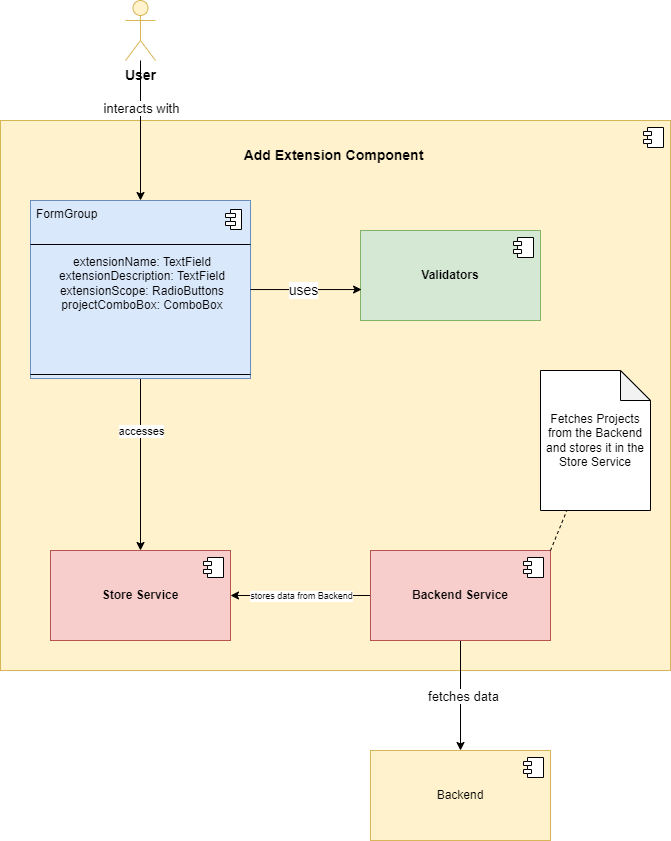

The diagram above was exported from draw.io. Its source (the exported page's mxGraphModel, read from the mxfile embedded in the PNG):
<mxGraphModel dx="1601" dy="1982" grid="1" gridSize="10" guides="1" tooltips="1" connect="1" arrows="1" fold="1" page="1" pageScale="1" pageWidth="827" pageHeight="1169" math="0" shadow="0">
  <root>
    <mxCell id="0" />
    <mxCell id="1" parent="0" />
    <mxCell id="2" value="" style="html=1;dropTarget=0;whiteSpace=wrap;fillColor=#fff2cc;strokeColor=#d6b656;" parent="1" vertex="1">
      <mxGeometry x="80" y="110" width="670" height="550" as="geometry" />
    </mxCell>
    <mxCell id="3" value="" style="shape=module;jettyWidth=8;jettyHeight=4;" parent="2" vertex="1">
      <mxGeometry x="1" width="20" height="20" relative="1" as="geometry">
        <mxPoint x="-27" y="7" as="offset" />
      </mxGeometry>
    </mxCell>
    <mxCell id="52" style="edgeStyle=orthogonalEdgeStyle;rounded=0;orthogonalLoop=1;jettySize=auto;html=1;endArrow=none;endFill=0;startArrow=classic;startFill=1;" parent="1" source="8" target="10" edge="1">
      <mxGeometry relative="1" as="geometry" />
    </mxCell>
    <mxCell id="57" value="stores data from Backend" style="edgeLabel;html=1;align=center;verticalAlign=middle;resizable=0;points=[];fontSize=9;" parent="52" vertex="1" connectable="0">
      <mxGeometry x="-0.0571" y="-1" relative="1" as="geometry">
        <mxPoint x="4" y="-1" as="offset" />
      </mxGeometry>
    </mxCell>
    <mxCell id="8" value="&lt;b&gt;Store Service&lt;/b&gt;" style="html=1;dropTarget=0;whiteSpace=wrap;fillColor=#f8cecc;strokeColor=#b85450;" parent="1" vertex="1">
      <mxGeometry x="130" y="540" width="180" height="90" as="geometry" />
    </mxCell>
    <mxCell id="9" value="" style="shape=module;jettyWidth=8;jettyHeight=4;" parent="8" vertex="1">
      <mxGeometry x="1" width="20" height="20" relative="1" as="geometry">
        <mxPoint x="-27" y="7" as="offset" />
      </mxGeometry>
    </mxCell>
    <mxCell id="53" style="edgeStyle=orthogonalEdgeStyle;rounded=0;orthogonalLoop=1;jettySize=auto;html=1;" parent="1" source="10" target="19" edge="1">
      <mxGeometry relative="1" as="geometry" />
    </mxCell>
    <mxCell id="58" value="fetches data" style="edgeLabel;html=1;align=center;verticalAlign=middle;resizable=0;points=[];fontSize=13;" parent="53" vertex="1" connectable="0">
      <mxGeometry y="2" relative="1" as="geometry">
        <mxPoint as="offset" />
      </mxGeometry>
    </mxCell>
    <mxCell id="10" value="&lt;b&gt;Backend Service&lt;/b&gt;" style="html=1;dropTarget=0;whiteSpace=wrap;fillColor=#f8cecc;strokeColor=#b85450;" parent="1" vertex="1">
      <mxGeometry x="450" y="540" width="180" height="90" as="geometry" />
    </mxCell>
    <mxCell id="11" value="" style="shape=module;jettyWidth=8;jettyHeight=4;" parent="10" vertex="1">
      <mxGeometry x="1" width="20" height="20" relative="1" as="geometry">
        <mxPoint x="-27" y="7" as="offset" />
      </mxGeometry>
    </mxCell>
    <mxCell id="12" value="&lt;b&gt;Validators&lt;/b&gt;" style="html=1;dropTarget=0;whiteSpace=wrap;fillColor=#d5e8d4;strokeColor=#82b366;" parent="1" vertex="1">
      <mxGeometry x="440" y="220" width="180" height="90" as="geometry" />
    </mxCell>
    <mxCell id="13" value="" style="shape=module;jettyWidth=8;jettyHeight=4;" parent="12" vertex="1">
      <mxGeometry x="1" width="20" height="20" relative="1" as="geometry">
        <mxPoint x="-27" y="7" as="offset" />
      </mxGeometry>
    </mxCell>
    <mxCell id="15" value="Add Extension Component" style="text;html=1;align=center;verticalAlign=middle;whiteSpace=wrap;rounded=0;strokeWidth=3;fontStyle=1;fontSize=14;" parent="1" vertex="1">
      <mxGeometry x="321" y="130" width="185" height="30" as="geometry" />
    </mxCell>
    <mxCell id="17" style="edgeStyle=orthogonalEdgeStyle;rounded=0;orthogonalLoop=1;jettySize=auto;html=1;entryX=0.5;entryY=0;entryDx=0;entryDy=0;" parent="1" source="16" target="42" edge="1">
      <mxGeometry relative="1" as="geometry">
        <mxPoint x="220" y="110" as="targetPoint" />
      </mxGeometry>
    </mxCell>
    <mxCell id="18" value="interacts with" style="edgeLabel;html=1;align=center;verticalAlign=middle;resizable=0;points=[];fontSize=13;" parent="17" vertex="1" connectable="0">
      <mxGeometry x="0.1571" y="2" relative="1" as="geometry">
        <mxPoint x="-2" y="-34" as="offset" />
      </mxGeometry>
    </mxCell>
    <mxCell id="16" value="&lt;b&gt;&lt;font style=&quot;font-size: 14px;&quot;&gt;User&lt;/font&gt;&lt;/b&gt;" style="shape=umlActor;verticalLabelPosition=bottom;verticalAlign=top;html=1;outlineConnect=0;fillColor=#fff2cc;strokeColor=#d6b656;" parent="1" vertex="1">
      <mxGeometry x="205" y="-10" width="30" height="60" as="geometry" />
    </mxCell>
    <mxCell id="19" value="Backend" style="html=1;dropTarget=0;whiteSpace=wrap;fillColor=#fff2cc;strokeColor=#d6b656;" parent="1" vertex="1">
      <mxGeometry x="450" y="740" width="180" height="90" as="geometry" />
    </mxCell>
    <mxCell id="20" value="" style="shape=module;jettyWidth=8;jettyHeight=4;" parent="19" vertex="1">
      <mxGeometry x="1" width="20" height="20" relative="1" as="geometry">
        <mxPoint x="-27" y="7" as="offset" />
      </mxGeometry>
    </mxCell>
    <mxCell id="51" style="edgeStyle=orthogonalEdgeStyle;rounded=0;orthogonalLoop=1;jettySize=auto;html=1;endArrow=classic;endFill=1;startArrow=none;startFill=0;" parent="1" source="41" target="8" edge="1">
      <mxGeometry relative="1" as="geometry" />
    </mxCell>
    <mxCell id="61" value="accesses" style="edgeLabel;html=1;align=center;verticalAlign=middle;resizable=0;points=[];" parent="51" vertex="1" connectable="0">
      <mxGeometry x="-0.3905" relative="1" as="geometry">
        <mxPoint as="offset" />
      </mxGeometry>
    </mxCell>
    <mxCell id="41" value="" style="fontStyle=1;align=center;verticalAlign=top;childLayout=stackLayout;horizontal=1;horizontalStack=0;resizeParent=1;resizeParentMax=0;resizeLast=0;marginBottom=0;fillColor=#dae8fc;strokeColor=#6c8ebf;" parent="1" vertex="1">
      <mxGeometry x="110" y="190" width="220" height="178" as="geometry" />
    </mxCell>
    <mxCell id="42" value="FormGroup" style="html=1;align=left;spacingLeft=4;verticalAlign=top;strokeColor=none;fillColor=none;whiteSpace=wrap;" parent="41" vertex="1">
      <mxGeometry width="220" height="40" as="geometry" />
    </mxCell>
    <mxCell id="43" value="" style="shape=module;jettyWidth=10;jettyHeight=4;" parent="42" vertex="1">
      <mxGeometry x="1" width="16" height="20" relative="1" as="geometry">
        <mxPoint x="-25" y="9" as="offset" />
      </mxGeometry>
    </mxCell>
    <mxCell id="44" value="" style="line;strokeWidth=1;fillColor=none;align=left;verticalAlign=middle;spacingTop=-1;spacingLeft=3;spacingRight=3;rotatable=0;labelPosition=right;points=[];portConstraint=eastwest;" parent="41" vertex="1">
      <mxGeometry y="40" width="220" height="8" as="geometry" />
    </mxCell>
    <mxCell id="45" value="extensionName: TextField&lt;br&gt;extensionDescription: TextField&lt;br&gt;extensionScope: RadioButtons&lt;br&gt;&lt;div&gt;projectComboBox: ComboBox&lt;/div&gt;&lt;div&gt;&lt;br&gt;&lt;/div&gt;" style="html=1;align=center;spacingLeft=4;verticalAlign=top;strokeColor=none;fillColor=none;whiteSpace=wrap;" parent="41" vertex="1">
      <mxGeometry y="48" width="220" height="122" as="geometry" />
    </mxCell>
    <mxCell id="47" value="" style="line;strokeWidth=1;fillColor=none;align=left;verticalAlign=middle;spacingTop=-1;spacingLeft=3;spacingRight=3;rotatable=0;labelPosition=right;points=[];portConstraint=eastwest;" parent="41" vertex="1">
      <mxGeometry y="170" width="220" height="8" as="geometry" />
    </mxCell>
    <mxCell id="50" style="edgeStyle=orthogonalEdgeStyle;rounded=0;orthogonalLoop=1;jettySize=auto;html=1;entryX=0.006;entryY=0.656;entryDx=0;entryDy=0;entryPerimeter=0;" parent="1" source="41" target="12" edge="1">
      <mxGeometry relative="1" as="geometry" />
    </mxCell>
    <mxCell id="55" value="uses" style="edgeLabel;html=1;align=center;verticalAlign=middle;resizable=0;points=[];fontSize=14;" parent="50" vertex="1" connectable="0">
      <mxGeometry x="-0.0637" relative="1" as="geometry">
        <mxPoint as="offset" />
      </mxGeometry>
    </mxCell>
    <mxCell id="59" value="Fetches Projects from the Backend and stores it in the Store Service" style="shape=note;whiteSpace=wrap;html=1;backgroundOutline=1;darkOpacity=0.05;" parent="1" vertex="1">
      <mxGeometry x="620" y="360" width="110" height="140" as="geometry" />
    </mxCell>
    <mxCell id="60" value="" style="endArrow=none;dashed=1;html=1;rounded=0;exitX=1;exitY=0;exitDx=0;exitDy=0;" parent="1" source="10" target="59" edge="1">
      <mxGeometry width="50" height="50" relative="1" as="geometry">
        <mxPoint x="390" y="340" as="sourcePoint" />
        <mxPoint x="440" y="290" as="targetPoint" />
      </mxGeometry>
    </mxCell>
  </root>
</mxGraphModel>